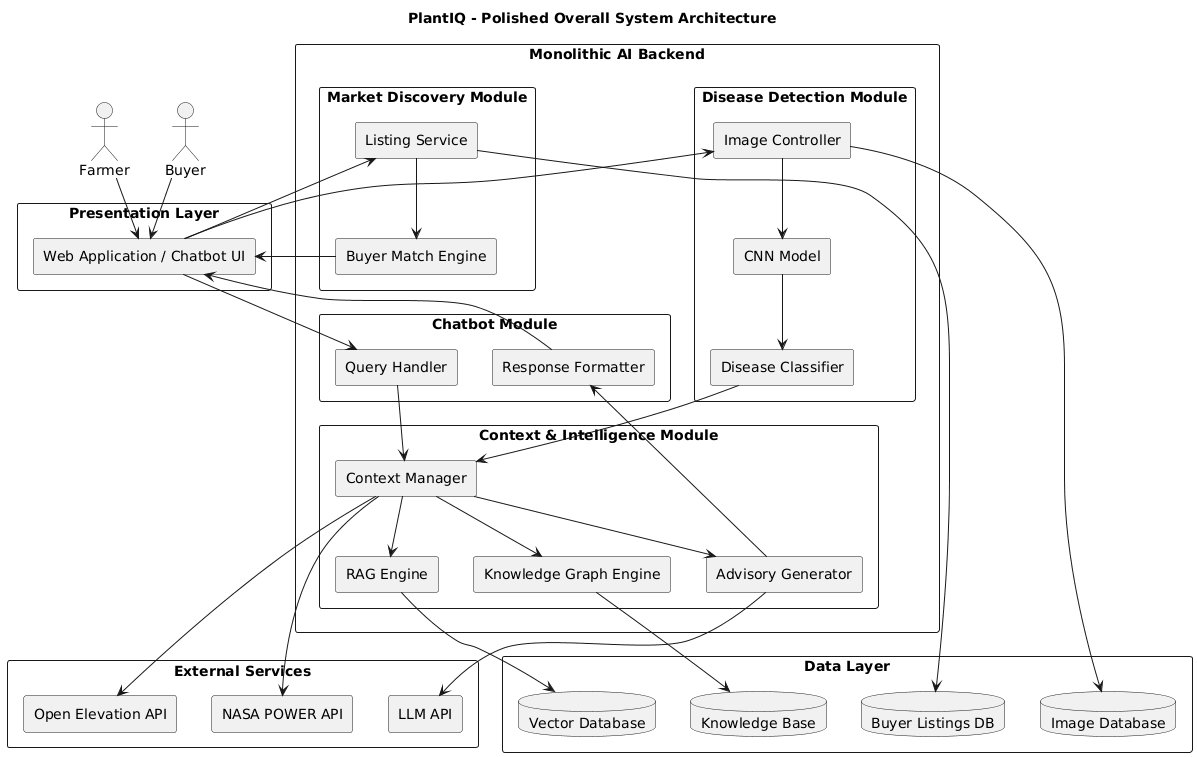

The diagram above was rendered by PlantUML. Its source (embedded in the PNG):
@startuml
title PlantIQ - Polished Overall System Architecture

skinparam componentStyle rectangle
skinparam shadowing false
skinparam packageStyle rectangle

'========================
' User Layer
'========================
actor Farmer
actor Buyer

'========================
' Presentation Layer
'========================
package "Presentation Layer" {
    component "Web Application / Chatbot UI" as UI
}

'========================
' Application Layer
'========================
package "Monolithic AI Backend" {

    package "Disease Detection Module" {
        component "Image Controller" as IC
        component "CNN Model" as CNN
        component "Disease Classifier" as DC
    }

    package "Context & Intelligence Module" {
        component "Context Manager" as CM
        component "Knowledge Graph Engine" as KG
        component "RAG Engine" as RAG
        component "Advisory Generator" as AG
    }

    package "Chatbot Module" {
        component "Query Handler" as QH
        component "Response Formatter" as RF
    }

    package "Market Discovery Module" {
        component "Listing Service" as LS
        component "Buyer Match Engine" as BME
    }
}

'========================
' Data Layer
'========================
package "Data Layer" {
    database "Image Database" as IMGDB
    database "Knowledge Base" as KB
    database "Vector Database" as VDB
    database "Buyer Listings DB" as BDB
}

'========================
' External Services
'========================
package "External Services" {
    component "NASA POWER API" as NASA
    component "Open Elevation API" as ELEV
    component "LLM API" as LLM
}

'========================
' User Interaction
'========================
Farmer --> UI
Buyer --> UI

UI --> IC
UI --> QH
UI --> LS

'========================
' Disease Detection Flow
'========================
IC --> CNN
CNN --> DC
DC --> CM
IC --> IMGDB

'========================
' Context & Intelligence Flow
'========================
CM --> NASA
CM --> ELEV
CM --> KG
KG --> KB
CM --> RAG
RAG --> VDB
CM --> AG
AG --> LLM
AG --> RF

'========================
' Chatbot Flow
'========================
QH --> CM
RF --> UI

'========================
' Market Discovery Flow
'========================
LS --> BME
LS --> BDB
BME --> UI
@enduml